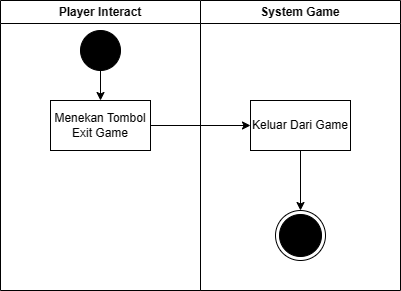

The diagram above was exported from draw.io. Its source (the exported page's mxGraphModel, read from the mxfile embedded in the PNG):
<mxGraphModel dx="664" dy="541" grid="1" gridSize="10" guides="1" tooltips="1" connect="1" arrows="1" fold="1" page="1" pageScale="1" pageWidth="850" pageHeight="1100" math="0" shadow="0">
  <root>
    <mxCell id="0" />
    <mxCell id="1" parent="0" />
    <mxCell id="nF6eIvGYE5FYVVuqPiJ2-2" value="Player Interact" style="swimlane;whiteSpace=wrap;html=1;" vertex="1" parent="1">
      <mxGeometry x="130" y="40" width="200" height="290" as="geometry" />
    </mxCell>
    <mxCell id="nF6eIvGYE5FYVVuqPiJ2-1" value="" style="ellipse;fillColor=strokeColor;html=1;" vertex="1" parent="nF6eIvGYE5FYVVuqPiJ2-2">
      <mxGeometry x="80" y="30" width="40" height="40" as="geometry" />
    </mxCell>
    <mxCell id="nF6eIvGYE5FYVVuqPiJ2-4" value="Menekan Tombol Exit Game" style="html=1;dashed=0;whiteSpace=wrap;" vertex="1" parent="nF6eIvGYE5FYVVuqPiJ2-2">
      <mxGeometry x="50" y="100" width="100" height="50" as="geometry" />
    </mxCell>
    <mxCell id="nF6eIvGYE5FYVVuqPiJ2-11" value="" style="endArrow=classic;html=1;rounded=0;exitX=0.5;exitY=1;exitDx=0;exitDy=0;entryX=0.5;entryY=0;entryDx=0;entryDy=0;" edge="1" parent="nF6eIvGYE5FYVVuqPiJ2-2" source="nF6eIvGYE5FYVVuqPiJ2-1" target="nF6eIvGYE5FYVVuqPiJ2-4">
      <mxGeometry width="50" height="50" relative="1" as="geometry">
        <mxPoint x="190" y="340" as="sourcePoint" />
        <mxPoint x="240" y="290" as="targetPoint" />
      </mxGeometry>
    </mxCell>
    <mxCell id="nF6eIvGYE5FYVVuqPiJ2-3" value="System Game" style="swimlane;whiteSpace=wrap;html=1;" vertex="1" parent="1">
      <mxGeometry x="330" y="40" width="200" height="290" as="geometry" />
    </mxCell>
    <mxCell id="nF6eIvGYE5FYVVuqPiJ2-20" style="edgeStyle=orthogonalEdgeStyle;rounded=0;orthogonalLoop=1;jettySize=auto;html=1;exitX=0.5;exitY=1;exitDx=0;exitDy=0;" edge="1" parent="nF6eIvGYE5FYVVuqPiJ2-3" source="nF6eIvGYE5FYVVuqPiJ2-5" target="nF6eIvGYE5FYVVuqPiJ2-10">
      <mxGeometry relative="1" as="geometry" />
    </mxCell>
    <mxCell id="nF6eIvGYE5FYVVuqPiJ2-5" value="Keluar Dari Game" style="html=1;dashed=0;whiteSpace=wrap;" vertex="1" parent="nF6eIvGYE5FYVVuqPiJ2-3">
      <mxGeometry x="50" y="100" width="100" height="50" as="geometry" />
    </mxCell>
    <mxCell id="nF6eIvGYE5FYVVuqPiJ2-10" value="" style="ellipse;html=1;shape=endState;fillColor=strokeColor;" vertex="1" parent="nF6eIvGYE5FYVVuqPiJ2-3">
      <mxGeometry x="75" y="210" width="50" height="50" as="geometry" />
    </mxCell>
    <mxCell id="nF6eIvGYE5FYVVuqPiJ2-14" style="edgeStyle=orthogonalEdgeStyle;rounded=0;orthogonalLoop=1;jettySize=auto;html=1;exitX=1;exitY=0.5;exitDx=0;exitDy=0;entryX=0;entryY=0.5;entryDx=0;entryDy=0;" edge="1" parent="1" source="nF6eIvGYE5FYVVuqPiJ2-4" target="nF6eIvGYE5FYVVuqPiJ2-5">
      <mxGeometry relative="1" as="geometry" />
    </mxCell>
  </root>
</mxGraphModel>